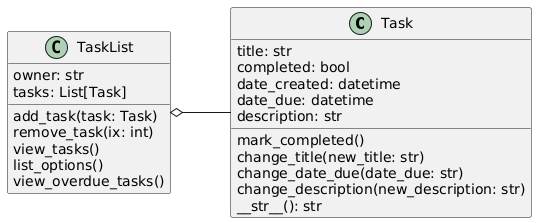

The diagram above was rendered by PlantUML. Its source (embedded in the PNG):
@startuml
left to right direction
skinparam classAttributeIconSize 0

class Task {
    title: str
    completed: bool
    date_created: datetime
    date_due: datetime
    description: str

    mark_completed()
    change_title(new_title: str)
    change_date_due(date_due: str)
    change_description(new_description: str)
    __str__(): str
}

class TaskList {
    owner: str
    tasks: List[Task]

    add_task(task: Task)
    remove_task(ix: int)
    view_tasks()
    list_options()
    view_overdue_tasks()
}

TaskList o-- Task
@enduml